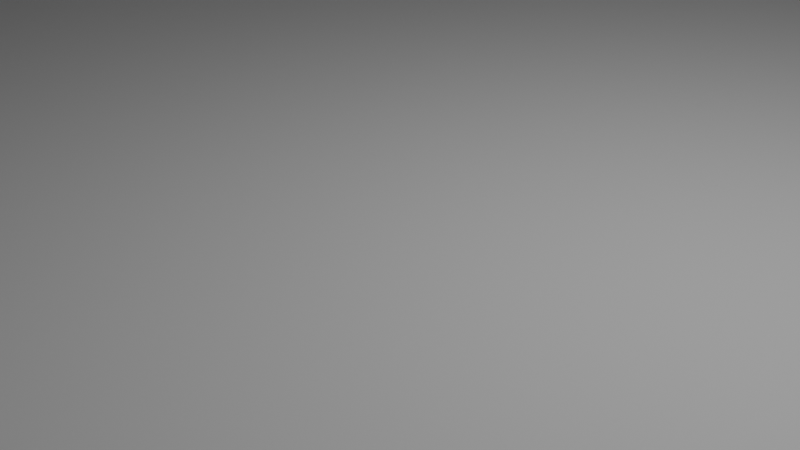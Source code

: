 # Source: steering-holder.blend  (saved by Blender 3.3.6; exported with 4.5.12 LTS)
import bpy
from mathutils import Matrix  # noqa: F401  (used for matrix-valued properties, if any)

bpy.ops.wm.read_factory_settings(use_empty=True)
scene = bpy.context.scene
scene.name = 'Scene'

# ---- collections
col_collection = bpy.data.collections.new('Collection'); scene.collection.children.link(col_collection)

# ---- world
world_world = bpy.data.worlds.new('World'); scene.world = world_world
world_world.use_nodes = True; world_world.node_tree.nodes.clear()
_N = world_world.node_tree.nodes; _L = world_world.node_tree.links
n0 = _N.new('ShaderNodeOutputWorld'); n0.name = 'World Output'; n0.location = (300, 300)
n1 = _N.new('ShaderNodeBackground'); n1.name = 'Background'; n1.location = (10, 300)
n1.inputs[0].default_value = (0.05088, 0.05088, 0.05088, 1.0)
_L.new(n1.outputs[0], n0.inputs[0])
n0.is_active_output = True
world_world.color = (0.05088, 0.05088, 0.05088)
world_world.use_sun_shadow = False
world_world.sun_shadow_jitter_overblur = 0.0

# ---- cameras
cam_camera = bpy.data.cameras.new('Camera')
cam_camera.clip_end = 100.0
cam_camera.ortho_scale = 7.314

# ---- lights
light_light = bpy.data.lights.new('Light', 'POINT')
light_light.transmission_factor = 0.0
light_light.energy = 1000.0
light_light.shadow_soft_size = 0.1
light_light.shadow_maximum_resolution = 0.006
light_light.use_absolute_resolution = True

# ---- meshes
me_sketch = bpy.data.meshes.new('Sketch')
me_sketch.from_pydata([(-4.997, 30.0, 0.0), (-4.997, 19.83, 0.0), (-4.931, 19.17, 0.0), (-4.783, 18.54, 0.0), (-4.558, 17.94, 0.0), (-4.261, 17.38, 0.0), (-3.898, 16.87, 0.0), (-3.476, 16.41, 0.0), (-2.999, 16.0, 0.0), (-2.474, 15.65, 0.0), (-1.906, 15.38, 0.0), (-1.3, 15.17, 0.0), (-0.6631, 15.04, 0.0), (-1.914e-15, 15.0, 0.0), (0.6631, 15.04, 0.0), (1.3, 15.17, 0.0), (1.906, 15.38, 0.0), (2.474, 15.65, 0.0), (2.999, 16.0, 0.0), (3.476, 16.41, 0.0), (3.898, 16.87, 0.0), (4.261, 17.38, 0.0), (4.558, 17.94, 0.0), (4.783, 18.54, 0.0), (4.931, 19.17, 0.0), (4.997, 19.83, 0.0), (4.997, 20.03, 0.0), (4.997, 30.0, 0.0), (30.0, 30.0, 0.0), (30.0, 0.0, 0.0), (30.0, -1.771, 0.0), (30.0, -14.06, 0.0), (30.0, -23.33, 0.0), (30.0, -90.0, 0.0), (-30.0, -90.0, 0.0), (-30.0, 11.28, 0.0), (-30.0, 15.0, 0.0), (-30.0, 30.0, 0.0), (20.0, 3.2, 0.0), (19.57, 3.171, 0.0), (19.15, 3.086, 0.0), (18.75, 2.949, 0.0), (18.38, 2.763, 0.0), (18.04, 2.533, 0.0), (17.74, 2.263, 0.0), (17.47, 1.955, 0.0), (17.24, 1.615, 0.0), (17.05, 1.246, 0.0), (16.91, 0.8507, 0.0), (16.83, 0.4342, 0.0), (16.8, 3.919e-16, 0.0), (16.83, -0.4342, 0.0), (16.91, -0.8507, 0.0), (17.05, -1.246, 0.0), (17.24, -1.615, 0.0), (17.47, -1.955, 0.0), (17.74, -2.263, 0.0), (18.04, -2.533, 0.0), (18.38, -2.763, 0.0), (18.75, -2.949, 0.0), (19.15, -3.086, 0.0), (19.57, -3.171, 0.0), (20.0, -3.2, 0.0), (20.43, -3.171, 0.0), (20.85, -3.086, 0.0), (21.25, -2.949, 0.0), (21.62, -2.763, 0.0), (21.96, -2.533, 0.0), (22.26, -2.263, 0.0), (22.53, -1.955, 0.0), (22.76, -1.615, 0.0), (22.95, -1.246, 0.0), (23.09, -0.8507, 0.0), (23.17, -0.4342, 0.0), (23.2, -7.838e-16, 0.0), (23.17, 0.4342, 0.0), (23.09, 0.8507, 0.0), (22.95, 1.246, 0.0), (22.76, 1.615, 0.0), (22.53, 1.955, 0.0), (22.26, 2.263, 0.0), (21.96, 2.533, 0.0), (21.62, 2.763, 0.0), (21.25, 2.949, 0.0), (20.85, 3.086, 0.0), (20.43, 3.171, 0.0), (10.0, 20.52, 0.0), (9.566, 20.49, 0.0), (9.149, 20.41, 0.0), (8.754, 20.27, 0.0), (8.385, 20.08, 0.0), (8.045, 19.85, 0.0), (7.737, 19.58, 0.0), (7.467, 19.28, 0.0), (7.237, 18.94, 0.0), (7.051, 18.57, 0.0), (6.914, 18.17, 0.0), (6.829, 17.75, 0.0), (6.8, 17.32, 0.0), (6.829, 16.89, 0.0), (6.914, 16.47, 0.0), (7.051, 16.07, 0.0), (7.237, 15.71, 0.0), (7.467, 15.37, 0.0), (7.737, 15.06, 0.0), (8.045, 14.79, 0.0), (8.385, 14.56, 0.0), (8.754, 14.37, 0.0), (9.149, 14.23, 0.0), (9.566, 14.15, 0.0), (10.0, 14.12, 0.0), (10.43, 14.15, 0.0), (10.85, 14.23, 0.0), (11.25, 14.37, 0.0), (11.62, 14.56, 0.0), (11.96, 14.79, 0.0), (12.26, 15.06, 0.0), (12.53, 15.37, 0.0), (12.76, 15.71, 0.0), (12.95, 16.07, 0.0), (13.09, 16.47, 0.0), (13.17, 16.89, 0.0), (13.2, 17.32, 0.0), (13.17, 17.75, 0.0), (13.09, 18.17, 0.0), (12.95, 18.57, 0.0), (12.76, 18.94, 0.0), (12.53, 19.28, 0.0), (12.26, 19.58, 0.0), (11.96, 19.85, 0.0), (11.62, 20.08, 0.0), (11.25, 20.27, 0.0), (10.85, 20.41, 0.0), (10.43, 20.49, 0.0), (-10.0, 20.52, 0.0), (-10.43, 20.49, 0.0), (-10.85, 20.41, 0.0), (-11.25, 20.27, 0.0), (-11.62, 20.08, 0.0), (-11.96, 19.85, 0.0), (-12.26, 19.58, 0.0), (-12.53, 19.28, 0.0), (-12.76, 18.94, 0.0), (-12.95, 18.57, 0.0), (-13.09, 18.17, 0.0), (-13.17, 17.75, 0.0), (-13.2, 17.32, 0.0), (-13.17, 16.89, 0.0), (-13.09, 16.47, 0.0), (-12.95, 16.07, 0.0), (-12.76, 15.71, 0.0), (-12.53, 15.37, 0.0), (-12.26, 15.06, 0.0), (-11.96, 14.79, 0.0), (-11.62, 14.56, 0.0), (-11.25, 14.37, 0.0), (-10.85, 14.23, 0.0), (-10.43, 14.15, 0.0), (-10.0, 14.12, 0.0), (-9.566, 14.15, 0.0), (-9.149, 14.23, 0.0), (-8.754, 14.37, 0.0), (-8.385, 14.56, 0.0), (-8.045, 14.79, 0.0), (-7.737, 15.06, 0.0), (-7.467, 15.37, 0.0), (-7.237, 15.71, 0.0), (-7.051, 16.07, 0.0), (-6.914, 16.47, 0.0), (-6.829, 16.89, 0.0), (-6.8, 17.32, 0.0), (-6.829, 17.75, 0.0), (-6.914, 18.17, 0.0), (-7.051, 18.57, 0.0), (-7.237, 18.94, 0.0), (-7.467, 19.28, 0.0), (-7.737, 19.58, 0.0), (-8.045, 19.85, 0.0), (-8.385, 20.08, 0.0), (-8.754, 20.27, 0.0), (-9.149, 20.41, 0.0), (-9.566, 20.49, 0.0), (-20.0, 3.2, 0.0), (-20.43, 3.171, 0.0), (-20.85, 3.086, 0.0), (-21.25, 2.949, 0.0), (-21.62, 2.763, 0.0), (-21.96, 2.533, 0.0), (-22.26, 2.263, 0.0), (-22.53, 1.955, 0.0), (-22.76, 1.615, 0.0), (-22.95, 1.246, 0.0), (-23.09, 0.8507, 0.0), (-23.17, 0.4342, 0.0), (-23.2, 3.919e-16, 0.0), (-23.17, -0.4342, 0.0), (-23.09, -0.8507, 0.0), (-22.95, -1.246, 0.0), (-22.76, -1.615, 0.0), (-22.53, -1.955, 0.0), (-22.26, -2.263, 0.0), (-21.96, -2.533, 0.0), (-21.62, -2.763, 0.0), (-21.25, -2.949, 0.0), (-20.85, -3.086, 0.0), (-20.43, -3.171, 0.0), (-20.0, -3.2, 0.0), (-19.57, -3.171, 0.0), (-19.15, -3.086, 0.0), (-18.75, -2.949, 0.0), (-18.38, -2.763, 0.0), (-18.04, -2.533, 0.0), (-17.74, -2.263, 0.0), (-17.47, -1.955, 0.0), (-17.24, -1.615, 0.0), (-17.05, -1.246, 0.0), (-16.91, -0.8507, 0.0), (-16.83, -0.4342, 0.0), (-16.8, -7.838e-16, 0.0), (-16.83, 0.4342, 0.0), (-16.91, 0.8507, 0.0), (-17.05, 1.246, 0.0), (-17.24, 1.615, 0.0), (-17.47, 1.955, 0.0), (-17.74, 2.263, 0.0), (-18.04, 2.533, 0.0), (-18.38, 2.763, 0.0), (-18.75, 2.949, 0.0), (-19.15, 3.086, 0.0), (-19.57, 3.171, 0.0), (-10.0, -14.12, 0.0), (-10.43, -14.15, 0.0), (-10.85, -14.23, 0.0), (-11.25, -14.37, 0.0), (-11.62, -14.56, 0.0), (-11.96, -14.79, 0.0), (-12.26, -15.06, 0.0), (-12.53, -15.37, 0.0), (-12.76, -15.71, 0.0), (-12.95, -16.07, 0.0), (-13.09, -16.47, 0.0), (-13.17, -16.89, 0.0), (-13.2, -17.32, 0.0), (-13.17, -17.75, 0.0), (-13.09, -18.17, 0.0), (-12.95, -18.57, 0.0), (-12.76, -18.94, 0.0), (-12.53, -19.28, 0.0), (-12.26, -19.58, 0.0), (-11.96, -19.85, 0.0), (-11.62, -20.08, 0.0), (-11.25, -20.27, 0.0), (-10.85, -20.41, 0.0), (-10.43, -20.49, 0.0), (-10.0, -20.52, 0.0), (-9.566, -20.49, 0.0), (-9.149, -20.41, 0.0), (-8.754, -20.27, 0.0), (-8.385, -20.08, 0.0), (-8.045, -19.85, 0.0), (-7.737, -19.58, 0.0), (-7.467, -19.28, 0.0), (-7.237, -18.94, 0.0), (-7.051, -18.57, 0.0), (-6.914, -18.17, 0.0), (-6.829, -17.75, 0.0), (-6.8, -17.32, 0.0), (-6.829, -16.89, 0.0), (-6.914, -16.47, 0.0), (-7.051, -16.07, 0.0), (-7.237, -15.71, 0.0), (-7.467, -15.37, 0.0), (-7.737, -15.06, 0.0), (-8.045, -14.79, 0.0), (-8.385, -14.56, 0.0), (-8.754, -14.37, 0.0), (-9.149, -14.23, 0.0), (-9.566, -14.15, 0.0), (10.0, -14.12, 0.0), (9.566, -14.15, 0.0), (9.149, -14.23, 0.0), (8.754, -14.37, 0.0), (8.385, -14.56, 0.0), (8.045, -14.79, 0.0), (7.737, -15.06, 0.0), (7.467, -15.37, 0.0), (7.237, -15.71, 0.0), (7.051, -16.07, 0.0), (6.914, -16.47, 0.0), (6.829, -16.89, 0.0), (6.8, -17.32, 0.0), (6.829, -17.75, 0.0), (6.914, -18.17, 0.0), (7.051, -18.57, 0.0), (7.237, -18.94, 0.0), (7.467, -19.28, 0.0), (7.737, -19.58, 0.0), (8.045, -19.85, 0.0), (8.385, -20.08, 0.0), (8.754, -20.27, 0.0), (9.149, -20.41, 0.0), (9.566, -20.49, 0.0), (10.0, -20.52, 0.0), (10.43, -20.49, 0.0), (10.85, -20.41, 0.0), (11.25, -20.27, 0.0), (11.62, -20.08, 0.0), (11.96, -19.85, 0.0), (12.26, -19.58, 0.0), (12.53, -19.28, 0.0), (12.76, -18.94, 0.0), (12.95, -18.57, 0.0), (13.09, -18.17, 0.0), (13.17, -17.75, 0.0), (13.2, -17.32, 0.0), (13.17, -16.89, 0.0), (13.09, -16.47, 0.0), (12.95, -16.07, 0.0), (12.76, -15.71, 0.0), (12.53, -15.37, 0.0), (12.26, -15.06, 0.0), (11.96, -14.79, 0.0), (11.62, -14.56, 0.0), (11.25, -14.37, 0.0), (10.85, -14.23, 0.0), (10.43, -14.15, 0.0)], [], [(315, 32, 31, 323, 322, 321, 320, 319, 318, 317, 316), (155, 154, 153, 152, 151, 150, 149, 148, 36, 35, 158, 157, 156), (94, 93, 92, 91, 26, 25, 24, 23, 22, 96, 95), (81, 80, 79, 78, 77, 76, 75, 74, 29, 28, 27, 26, 91, 90, 89, 88, 87, 86, 133, 132, 131, 130, 129, 128, 127, 126, 125, 124, 123, 122, 121, 120, 119, 118, 117, 116, 115, 114, 113, 112, 111, 110, 109, 108, 107, 106, 105, 104, 103, 102, 101, 100, 99, 98, 97, 96, 22, 21, 20, 19, 18, 17, 16, 15, 14, 13, 12, 11, 10, 9, 8, 7, 6, 5, 4, 3, 2, 1, 0, 37, 36, 148, 147, 146, 145, 144, 143, 142, 141, 140, 139, 138, 137, 136, 135, 134, 181, 180, 179, 178, 177, 176, 175, 174, 173, 172, 171, 170, 169, 168, 167, 166, 165, 164, 163, 162, 161, 160, 159, 158, 35, 34, 33, 32, 315, 314, 313, 312, 311, 310, 309, 308, 307, 306, 305, 304, 303, 302, 301, 255, 254, 253, 252, 251, 250, 249, 248, 247, 246, 245, 244, 243, 242, 241, 240, 239, 238, 237, 236, 235, 234, 233, 232, 231, 230, 277, 276, 275, 274, 273, 272, 271, 270, 269, 268, 267, 266, 265, 264, 263, 262, 261, 260, 259, 258, 257, 256, 299, 298, 297, 296, 295, 294, 293, 292, 291, 290, 289, 288, 287, 286, 285, 284, 283, 282, 281, 280, 279, 278, 325, 324, 323, 31, 30, 73, 72, 71, 70, 69, 68, 67, 66, 65, 64, 63, 62, 61, 60, 59, 58, 57, 56, 55, 54, 53, 52, 51, 217, 216, 215, 214, 213, 212, 211, 210, 209, 208, 207, 206, 205, 204, 203, 202, 201, 200, 199, 198, 197, 196, 195, 194, 193, 192, 191, 190, 189, 188, 187, 186, 185, 184, 183, 182, 229, 228, 227, 226, 225, 224, 223, 222, 221, 220, 219, 218, 50, 49, 48, 47, 46, 45, 44, 43, 42, 41, 40, 39, 38, 85, 84, 83, 82), (73, 30, 29, 74), (255, 301, 300, 299, 256), (217, 51, 50, 218)])
_uv = me_sketch.uv_layers.new(name='UVMap')
_uv.uv.foreach_set('vector', [0.9761, 0.0, 0.1814, 0.0, 0.179, 0.0, 0.9952, 0.0, 0.9928, 0.0, 0.9905, 0.0, 0.9881, 0.0, 0.9857, 0.0, 0.9833, 0.0, 0.9809, 0.0, 0.9785, 0.0, 0.5943, 0.0, 0.5919, 0.0, 0.5895, 0.0, 0.5871, 0.0, 0.5847, 0.0, 0.5823, 0.0, 0.58, 0.0, 0.5776, 0.0, 0.2721, 0.0, 0.2697, 0.0, 0.6014, 0.0, 0.599, 0.0, 0.5967, 0.0, 0.4487, 0.0, 0.4463, 0.0, 0.4439, 0.0, 0.4415, 0.0, 0.08831, 0.0, 0.08592, 0.0, 0.08353, 0.0, 0.08115, 0.0, 0.07876, 0.0, 0.4535, 0.0, 0.4511, 0.0, 0.4177, 0.0, 0.4153, 0.0, 0.4129, 0.0, 0.4105, 0.0, 0.4081, 0.0, 0.4057, 0.0, 0.4033, 0.0, 0.401, 0.0, 0.1718, 0.0, 0.1432, 0.0, 0.1146, 0.0, 0.08831, 0.0, 0.4415, 0.0, 0.4391, 0.0, 0.4368, 0.0, 0.4344, 0.0, 0.432, 0.0, 0.4296, 0.0, 0.5418, 0.0, 0.5394, 0.0, 0.537, 0.0, 0.5346, 0.0, 0.5322, 0.0, 0.5298, 0.0, 0.5274, 0.0, 0.5251, 0.0, 0.5227, 0.0, 0.5203, 0.0, 0.5179, 0.0, 0.5155, 0.0, 0.5131, 0.0, 0.5107, 0.0, 0.5084, 0.0, 0.506, 0.0, 0.5036, 0.0, 0.5012, 0.0, 0.4988, 0.0, 0.4964, 0.0, 0.494, 0.0, 0.4916, 0.0, 0.4893, 0.0, 0.4869, 0.0, 0.4845, 0.0, 0.4821, 0.0, 0.4797, 0.0, 0.4773, 0.0, 0.4749, 0.0, 0.4726, 0.0, 0.4702, 0.0, 0.4678, 0.0, 0.4654, 0.0, 0.463, 0.0, 0.4606, 0.0, 0.4582, 0.0, 0.4558, 0.0, 0.4535, 0.0, 0.07876, 0.0, 0.07637, 0.0, 0.07399, 0.0, 0.0716, 0.0, 0.06921, 0.0, 0.06683, 0.0, 0.06444, 0.0, 0.06205, 0.0, 0.05967, 0.0, 0.05728, 0.0, 0.05489, 0.0, 0.05251, 0.0, 0.05012, 0.0, 0.04773, 0.0, 0.04535, 0.0, 0.04296, 0.0, 0.04057, 0.0, 0.03819, 0.0, 0.0358, 0.0, 0.03341, 0.0, 0.03103, 0.0, 0.02864, 0.0, 0.0, 0.0, 0.2864, 0.0, 0.2721, 0.0, 0.5776, 0.0, 0.5752, 0.0, 0.5728, 0.0, 0.5704, 0.0, 0.568, 0.0, 0.5656, 0.0, 0.5632, 0.0, 0.5609, 0.0, 0.5585, 0.0, 0.5561, 0.0, 0.5537, 0.0, 0.5513, 0.0, 0.5489, 0.0, 0.5465, 0.0, 0.5442, 0.0, 0.6563, 0.0, 0.6539, 0.0, 0.6516, 0.0, 0.6492, 0.0, 0.6468, 0.0, 0.6444, 0.0, 0.642, 0.0, 0.6396, 0.0, 0.6372, 0.0, 0.6348, 0.0, 0.6325, 0.0, 0.6301, 0.0, 0.6277, 0.0, 0.6253, 0.0, 0.6229, 0.0, 0.6205, 0.0, 0.6181, 0.0, 0.6158, 0.0, 0.6134, 0.0, 0.611, 0.0, 0.6086, 0.0, 0.6062, 0.0, 0.6038, 0.0, 0.6014, 0.0, 0.2697, 0.0, 0.2291, 0.0, 0.2005, 0.0, 0.1814, 0.0, 0.9761, 0.0, 0.9737, 0.0, 0.9714, 0.0, 0.969, 0.0, 0.9666, 0.0, 0.9642, 0.0, 0.9618, 0.0, 0.9594, 0.0, 0.957, 0.0, 0.9547, 0.0, 0.9523, 0.0, 0.9499, 0.0, 0.9475, 0.0, 0.9451, 0.0, 0.9427, 0.0, 0.8329, 0.0, 0.8305, 0.0, 0.8282, 0.0, 0.8258, 0.0, 0.8234, 0.0, 0.821, 0.0, 0.8186, 0.0, 0.8162, 0.0, 0.8138, 0.0, 0.8115, 0.0, 0.8091, 0.0, 0.8067, 0.0, 0.8043, 0.0, 0.8019, 0.0, 0.7995, 0.0, 0.7971, 0.0, 0.7947, 0.0, 0.7924, 0.0, 0.79, 0.0, 0.7876, 0.0, 0.7852, 0.0, 0.7828, 0.0, 0.7804, 0.0, 0.778, 0.0, 0.7757, 0.0, 0.7733, 0.0, 0.8854, 0.0, 0.8831, 0.0, 0.8807, 0.0, 0.8783, 0.0, 0.8759, 0.0, 0.8735, 0.0, 0.8711, 0.0, 0.8687, 0.0, 0.8663, 0.0, 0.864, 0.0, 0.8616, 0.0, 0.8592, 0.0, 0.8568, 0.0, 0.8544, 0.0, 0.852, 0.0, 0.8496, 0.0, 0.8473, 0.0, 0.8449, 0.0, 0.8425, 0.0, 0.8401, 0.0, 0.8377, 0.0, 0.8353, 0.0, 0.9379, 0.0, 0.9356, 0.0, 0.9332, 0.0, 0.9308, 0.0, 0.9284, 0.0, 0.926, 0.0, 0.9236, 0.0, 0.9212, 0.0, 0.9189, 0.0, 0.9165, 0.0, 0.9141, 0.0, 0.9117, 0.0, 0.9093, 0.0, 0.9069, 0.0, 0.9045, 0.0, 0.9021, 0.0, 0.8998, 0.0, 0.8974, 0.0, 0.895, 0.0, 0.8926, 0.0, 0.8902, 0.0, 0.8878, 0.0, 1.0, 0.0, 0.9976, 0.0, 0.9952, 0.0, 0.179, 0.0, 0.1742, 0.0, 0.3986, 0.0, 0.3962, 0.0, 0.3938, 0.0, 0.3914, 0.0, 0.389, 0.0, 0.3866, 0.0, 0.3842, 0.0, 0.3819, 0.0, 0.3795, 0.0, 0.3771, 0.0, 0.3747, 0.0, 0.3723, 0.0, 0.3699, 0.0, 0.3675, 0.0, 0.3652, 0.0, 0.3628, 0.0, 0.3604, 0.0, 0.358, 0.0, 0.3556, 0.0, 0.3532, 0.0, 0.3508, 0.0, 0.3484, 0.0, 0.3461, 0.0, 0.7422, 0.0, 0.7399, 0.0, 0.7375, 0.0, 0.7351, 0.0, 0.7327, 0.0, 0.7303, 0.0, 0.7279, 0.0, 0.7255, 0.0, 0.7232, 0.0, 0.7208, 0.0, 0.7184, 0.0, 0.716, 0.0, 0.7136, 0.0, 0.7112, 0.0, 0.7088, 0.0, 0.7064, 0.0, 0.7041, 0.0, 0.7017, 0.0, 0.6993, 0.0, 0.6969, 0.0, 0.6945, 0.0, 0.6921, 0.0, 0.6897, 0.0, 0.6874, 0.0, 0.685, 0.0, 0.6826, 0.0, 0.6802, 0.0, 0.6778, 0.0, 0.6754, 0.0, 0.673, 0.0, 0.6706, 0.0, 0.6683, 0.0, 0.6659, 0.0, 0.6635, 0.0, 0.6611, 0.0, 0.6587, 0.0, 0.7709, 0.0, 0.7685, 0.0, 0.7661, 0.0, 0.7637, 0.0, 0.7613, 0.0, 0.7589, 0.0, 0.7566, 0.0, 0.7542, 0.0, 0.7518, 0.0, 0.7494, 0.0, 0.747, 0.0, 0.7446, 0.0, 0.3437, 0.0, 0.3413, 0.0, 0.3389, 0.0, 0.3365, 0.0, 0.3341, 0.0, 0.3317, 0.0, 0.3294, 0.0, 0.327, 0.0, 0.3246, 0.0, 0.3222, 0.0, 0.3198, 0.0, 0.3174, 0.0, 0.315, 0.0, 0.4272, 0.0, 0.4248, 0.0, 0.4224, 0.0, 0.42, 0.0, 0.3986, 0.0, 0.1742, 0.0, 0.1718, 0.0, 0.401, 0.0, 0.8329, 0.0, 0.9427, 0.0, 0.9403, 0.0, 0.9379, 0.0, 0.8353, 0.0, 0.7422, 0.0, 0.3461, 0.0, 0.3437, 0.0, 0.7446, 0.0])
me_sketch.update()
me_sketch_001 = bpy.data.meshes.new('Sketch.001')
me_sketch_001.from_pydata([(50.0, 80.0, 0.0), (-50.0, 80.0, 0.0), (-51.36, 79.91, 0.0), (-52.66, 79.64, 0.0), (-53.89, 79.21, 0.0), (-55.05, 78.63, 0.0), (-56.11, 77.92, 0.0), (-57.07, 77.07, 0.0), (-57.92, 76.11, 0.0), (-58.63, 75.05, 0.0), (-59.21, 73.89, 0.0), (-59.64, 72.66, 0.0), (-59.91, 71.36, 0.0), (-60.0, 70.0, 0.0), (-60.0, 10.0, 0.0), (-59.91, 8.643, 0.0), (-59.64, 7.342, 0.0), (-59.21, 6.108, 0.0), (-58.63, 4.953, 0.0), (-57.92, 3.889, 0.0), (-57.07, 2.929, 0.0), (-56.11, 2.084, 0.0), (-55.05, 1.365, 0.0), (-53.89, 0.7858, 0.0), (-52.66, 0.3572, 0.0), (-51.36, 0.09129, 0.0), (-50.0, 0.0, 0.0), (50.0, 0.0, 0.0), (51.36, 0.09129, 0.0), (52.66, 0.3572, 0.0), (53.89, 0.7858, 0.0), (55.05, 1.365, 0.0), (56.11, 2.084, 0.0), (57.07, 2.929, 0.0), (57.92, 3.889, 0.0), (58.63, 4.953, 0.0), (59.21, 6.108, 0.0), (59.64, 7.342, 0.0), (59.91, 8.643, 0.0), (60.0, 10.0, 0.0), (60.0, 70.0, 0.0), (59.91, 71.36, 0.0), (59.64, 72.66, 0.0), (59.21, 73.89, 0.0), (58.63, 75.05, 0.0), (57.92, 76.11, 0.0), (57.07, 77.07, 0.0), (56.11, 77.92, 0.0), (55.05, 78.63, 0.0), (53.89, 79.21, 0.0), (52.66, 79.64, 0.0), (51.36, 79.91, 0.0), (-50.0, 73.25, 0.0), (-50.44, 73.22, 0.0), (-50.86, 73.13, 0.0), (-51.27, 72.99, 0.0), (-51.64, 72.81, 0.0), (-51.99, 72.57, 0.0), (-52.3, 72.3, 0.0), (-52.57, 71.99, 0.0), (-52.81, 71.64, 0.0), (-52.99, 71.27, 0.0), (-53.13, 70.86, 0.0), (-53.22, 70.44, 0.0), (-53.25, 70.0, 0.0), (-53.22, 69.56, 0.0), (-53.13, 69.14, 0.0), (-52.99, 68.73, 0.0), (-52.81, 68.36, 0.0), (-52.57, 68.01, 0.0), (-52.3, 67.7, 0.0), (-51.99, 67.43, 0.0), (-51.64, 67.19, 0.0), (-51.27, 67.01, 0.0), (-50.86, 66.87, 0.0), (-50.44, 66.78, 0.0), (-50.0, 66.75, 0.0), (-49.56, 66.78, 0.0), (-49.14, 66.87, 0.0), (-48.73, 67.01, 0.0), (-48.36, 67.19, 0.0), (-48.01, 67.43, 0.0), (-47.7, 67.7, 0.0), (-47.43, 68.01, 0.0), (-47.19, 68.36, 0.0), (-47.01, 68.73, 0.0), (-46.87, 69.14, 0.0), (-46.78, 69.56, 0.0), (-46.75, 70.0, 0.0), (-46.78, 70.44, 0.0), (-46.87, 70.86, 0.0), (-47.01, 71.27, 0.0), (-47.19, 71.64, 0.0), (-47.43, 71.99, 0.0), (-47.7, 72.3, 0.0), (-48.01, 72.57, 0.0), (-48.36, 72.81, 0.0), (-48.73, 72.99, 0.0), (-49.14, 73.13, 0.0), (-49.56, 73.22, 0.0), (50.0, 73.25, 0.0), (49.56, 73.22, 0.0), (49.14, 73.13, 0.0), (48.73, 72.99, 0.0), (48.36, 72.81, 0.0), (48.01, 72.57, 0.0), (47.7, 72.3, 0.0), (47.43, 71.99, 0.0), (47.19, 71.64, 0.0), (47.01, 71.27, 0.0), (46.87, 70.86, 0.0), (46.78, 70.44, 0.0), (46.75, 70.0, 0.0), (46.78, 69.56, 0.0), (46.87, 69.14, 0.0), (47.01, 68.73, 0.0), (47.19, 68.36, 0.0), (47.43, 68.01, 0.0), (47.7, 67.7, 0.0), (48.01, 67.43, 0.0), (48.36, 67.19, 0.0), (48.73, 67.01, 0.0), (49.14, 66.87, 0.0), (49.56, 66.78, 0.0), (50.0, 66.75, 0.0), (50.44, 66.78, 0.0), (50.86, 66.87, 0.0), (51.27, 67.01, 0.0), (51.64, 67.19, 0.0), (51.99, 67.43, 0.0), (52.3, 67.7, 0.0), (52.57, 68.01, 0.0), (52.81, 68.36, 0.0), (52.99, 68.73, 0.0), (53.13, 69.14, 0.0), (53.22, 69.56, 0.0), (53.25, 70.0, 0.0), (53.22, 70.44, 0.0), (53.13, 70.86, 0.0), (52.99, 71.27, 0.0), (52.81, 71.64, 0.0), (52.57, 71.99, 0.0), (52.3, 72.3, 0.0), (51.99, 72.57, 0.0), (51.64, 72.81, 0.0), (51.27, 72.99, 0.0), (50.86, 73.13, 0.0), (50.44, 73.22, 0.0), (50.0, 13.25, 0.0), (49.56, 13.22, 0.0), (49.14, 13.13, 0.0), (48.73, 12.99, 0.0), (48.36, 12.81, 0.0), (48.01, 12.57, 0.0), (47.7, 12.3, 0.0), (47.43, 11.99, 0.0), (47.19, 11.64, 0.0), (47.01, 11.27, 0.0), (46.87, 10.86, 0.0), (46.78, 10.44, 0.0), (46.75, 10.0, 0.0), (46.78, 9.559, 0.0), (46.87, 9.136, 0.0), (47.01, 8.735, 0.0), (47.19, 8.36, 0.0), (47.43, 8.014, 0.0), (47.7, 7.702, 0.0), (48.01, 7.427, 0.0), (48.36, 7.194, 0.0), (48.73, 7.005, 0.0), (49.14, 6.866, 0.0), (49.56, 6.78, 0.0), (50.0, 6.75, 0.0), (50.44, 6.78, 0.0), (50.86, 6.866, 0.0), (51.27, 7.005, 0.0), (51.64, 7.194, 0.0), (51.99, 7.427, 0.0), (52.3, 7.702, 0.0), (52.57, 8.014, 0.0), (52.81, 8.36, 0.0), (52.99, 8.735, 0.0), (53.13, 9.136, 0.0), (53.22, 9.559, 0.0), (53.25, 10.0, 0.0), (53.22, 10.44, 0.0), (53.13, 10.86, 0.0), (52.99, 11.27, 0.0), (52.81, 11.64, 0.0), (52.57, 11.99, 0.0), (52.3, 12.3, 0.0), (51.99, 12.57, 0.0), (51.64, 12.81, 0.0), (51.27, 12.99, 0.0), (50.86, 13.13, 0.0), (50.44, 13.22, 0.0), (-50.0, 13.25, 0.0), (-50.44, 13.22, 0.0), (-50.86, 13.13, 0.0), (-51.27, 12.99, 0.0), (-51.64, 12.81, 0.0), (-51.99, 12.57, 0.0), (-52.3, 12.3, 0.0), (-52.57, 11.99, 0.0), (-52.81, 11.64, 0.0), (-52.99, 11.27, 0.0), (-53.13, 10.86, 0.0), (-53.22, 10.44, 0.0), (-53.25, 10.0, 0.0), (-53.22, 9.559, 0.0), (-53.13, 9.136, 0.0), (-52.99, 8.735, 0.0), (-52.81, 8.36, 0.0), (-52.57, 8.014, 0.0), (-52.3, 7.702, 0.0), (-51.99, 7.427, 0.0), (-51.64, 7.194, 0.0), (-51.27, 7.005, 0.0), (-50.86, 6.866, 0.0), (-50.44, 6.78, 0.0), (-50.0, 6.75, 0.0), (-49.56, 6.78, 0.0), (-49.14, 6.866, 0.0), (-48.73, 7.005, 0.0), (-48.36, 7.194, 0.0), (-48.01, 7.427, 0.0), (-47.7, 7.702, 0.0), (-47.43, 8.014, 0.0), (-47.19, 8.36, 0.0), (-47.01, 8.735, 0.0), (-46.87, 9.136, 0.0), (-46.78, 9.559, 0.0), (-46.75, 10.0, 0.0), (-46.78, 10.44, 0.0), (-46.87, 10.86, 0.0), (-47.01, 11.27, 0.0), (-47.19, 11.64, 0.0), (-47.43, 11.99, 0.0), (-47.7, 12.3, 0.0), (-48.01, 12.57, 0.0), (-48.36, 12.81, 0.0), (-48.73, 12.99, 0.0), (-49.14, 13.13, 0.0), (-49.56, 13.22, 0.0)], [], [(211, 210, 209, 15, 16, 216, 215, 214, 213, 212), (112, 111, 110, 89, 88, 87, 113), (58, 57, 11, 12, 59), (226, 165, 164, 227), (168, 167, 166, 165, 226, 225, 224, 223, 222, 221, 220, 219, 218, 217, 216, 16, 17, 18, 19, 20, 21, 22, 23, 24, 25, 26, 27, 28, 29, 30, 31, 32, 33, 34, 35, 36, 37, 38, 39, 40, 41, 42, 43, 44, 45, 46, 47, 48, 49, 50, 51, 0, 1, 2, 3, 4, 5, 6, 7, 8, 9, 10, 11, 57, 56, 55, 54, 53, 52, 99, 98, 97, 96, 95, 94, 93, 92, 91, 90, 89, 110, 109, 108, 107, 106, 105, 104, 103, 102, 101, 100, 147, 146, 145, 144, 143, 142, 141, 140, 139, 138, 137, 136, 135, 134, 133, 132, 131, 130, 129, 128, 127, 126, 125, 124, 123, 122, 121, 120, 119, 118, 117, 116, 115, 114, 113, 87, 86, 85, 84, 83, 82, 81, 80, 79, 78, 77, 76, 75, 74, 73, 72, 71, 70, 69, 68, 67, 66, 65, 64, 63, 62, 61, 60, 59, 12, 13, 14, 15, 209, 208, 207, 206, 205, 204, 203, 202, 201, 200, 199, 198, 197, 196, 243, 242, 241, 240, 239, 238, 237, 236, 235, 234, 233, 232, 231, 230, 229, 228, 227, 164, 163, 162, 161, 160, 159, 158, 157, 156, 155, 154, 153, 152, 151, 150, 149, 148, 195, 194, 193, 192, 191, 190, 189, 188, 187, 186, 185, 184, 183, 182, 181, 180, 179, 178, 177, 176, 175, 174, 173, 172, 171, 170, 169)])
_uv = me_sketch_001.uv_layers.new(name='UVMap')
_uv.uv.foreach_set('vector', [0.8971, 0.0, 0.8939, 0.0, 0.8907, 0.0, 0.1576, 0.0, 0.1608, 0.0, 0.9132, 0.0, 0.91, 0.0, 0.9068, 0.0, 0.9035, 0.0, 0.9003, 0.0, 0.5788, 0.0, 0.5756, 0.0, 0.5723, 0.0, 0.5048, 0.0, 0.5016, 0.0, 0.4984, 0.0, 0.582, 0.0, 0.4051, 0.0, 0.4019, 0.0, 0.1093, 0.0, 0.1125, 0.0, 0.4084, 0.0, 0.9453, 0.0, 0.7492, 0.0, 0.746, 0.0, 0.9486, 0.0, 0.7588, 0.0, 0.7556, 0.0, 0.7524, 0.0, 0.7492, 0.0, 0.9453, 0.0, 0.9421, 0.0, 0.9389, 0.0, 0.9357, 0.0, 0.9325, 0.0, 0.9293, 0.0, 0.926, 0.0, 0.9228, 0.0, 0.9196, 0.0, 0.9164, 0.0, 0.9132, 0.0, 0.1608, 0.0, 0.164, 0.0, 0.1672, 0.0, 0.1704, 0.0, 0.1736, 0.0, 0.1768, 0.0, 0.1801, 0.0, 0.1833, 0.0, 0.1865, 0.0, 0.1897, 0.0, 0.1929, 0.0, 0.2701, 0.0, 0.2733, 0.0, 0.2765, 0.0, 0.2797, 0.0, 0.283, 0.0, 0.2862, 0.0, 0.2894, 0.0, 0.2926, 0.0, 0.2958, 0.0, 0.299, 0.0, 0.3023, 0.0, 0.3055, 0.0, 0.3087, 0.0, 0.3473, 0.0, 0.3505, 0.0, 0.3537, 0.0, 0.3569, 0.0, 0.3601, 0.0, 0.3633, 0.0, 0.3666, 0.0, 0.3698, 0.0, 0.373, 0.0, 0.3762, 0.0, 0.3794, 0.0, 0.3826, 0.0, 0.0, 0.0, 0.07717, 0.0, 0.08039, 0.0, 0.0836, 0.0, 0.08682, 0.0, 0.09003, 0.0, 0.09325, 0.0, 0.09646, 0.0, 0.09968, 0.0, 0.1029, 0.0, 0.1061, 0.0, 0.1093, 0.0, 0.4019, 0.0, 0.3987, 0.0, 0.3955, 0.0, 0.3923, 0.0, 0.3891, 0.0, 0.3859, 0.0, 0.537, 0.0, 0.5338, 0.0, 0.5305, 0.0, 0.5273, 0.0, 0.5241, 0.0, 0.5209, 0.0, 0.5177, 0.0, 0.5145, 0.0, 0.5113, 0.0, 0.508, 0.0, 0.5048, 0.0, 0.5723, 0.0, 0.5691, 0.0, 0.5659, 0.0, 0.5627, 0.0, 0.5595, 0.0, 0.5563, 0.0, 0.5531, 0.0, 0.5498, 0.0, 0.5466, 0.0, 0.5434, 0.0, 0.5402, 0.0, 0.6913, 0.0, 0.6881, 0.0, 0.6849, 0.0, 0.6817, 0.0, 0.6785, 0.0, 0.6752, 0.0, 0.672, 0.0, 0.6688, 0.0, 0.6656, 0.0, 0.6624, 0.0, 0.6592, 0.0, 0.6559, 0.0, 0.6527, 0.0, 0.6495, 0.0, 0.6463, 0.0, 0.6431, 0.0, 0.6399, 0.0, 0.6367, 0.0, 0.6334, 0.0, 0.6302, 0.0, 0.627, 0.0, 0.6238, 0.0, 0.6206, 0.0, 0.6174, 0.0, 0.6141, 0.0, 0.6109, 0.0, 0.6077, 0.0, 0.6045, 0.0, 0.6013, 0.0, 0.5981, 0.0, 0.5949, 0.0, 0.5916, 0.0, 0.5884, 0.0, 0.5852, 0.0, 0.582, 0.0, 0.4984, 0.0, 0.4952, 0.0, 0.492, 0.0, 0.4887, 0.0, 0.4855, 0.0, 0.4823, 0.0, 0.4791, 0.0, 0.4759, 0.0, 0.4727, 0.0, 0.4695, 0.0, 0.4662, 0.0, 0.463, 0.0, 0.4598, 0.0, 0.4566, 0.0, 0.4534, 0.0, 0.4502, 0.0, 0.4469, 0.0, 0.4437, 0.0, 0.4405, 0.0, 0.4373, 0.0, 0.4341, 0.0, 0.4309, 0.0, 0.4277, 0.0, 0.4244, 0.0, 0.4212, 0.0, 0.418, 0.0, 0.4148, 0.0, 0.4116, 0.0, 0.4084, 0.0, 0.1125, 0.0, 0.1158, 0.0, 0.1543, 0.0, 0.1576, 0.0, 0.8907, 0.0, 0.8875, 0.0, 0.8842, 0.0, 0.881, 0.0, 0.8778, 0.0, 0.8746, 0.0, 0.8714, 0.0, 0.8682, 0.0, 0.865, 0.0, 0.8617, 0.0, 0.8585, 0.0, 0.8553, 0.0, 0.8521, 0.0, 0.8489, 0.0, 1.0, 0.0, 0.9968, 0.0, 0.9936, 0.0, 0.9904, 0.0, 0.9871, 0.0, 0.9839, 0.0, 0.9807, 0.0, 0.9775, 0.0, 0.9743, 0.0, 0.9711, 0.0, 0.9678, 0.0, 0.9646, 0.0, 0.9614, 0.0, 0.9582, 0.0, 0.955, 0.0, 0.9518, 0.0, 0.9486, 0.0, 0.746, 0.0, 0.7428, 0.0, 0.7395, 0.0, 0.7363, 0.0, 0.7331, 0.0, 0.7299, 0.0, 0.7267, 0.0, 0.7235, 0.0, 0.7203, 0.0, 0.717, 0.0, 0.7138, 0.0, 0.7106, 0.0, 0.7074, 0.0, 0.7042, 0.0, 0.701, 0.0, 0.6977, 0.0, 0.6945, 0.0, 0.8457, 0.0, 0.8424, 0.0, 0.8392, 0.0, 0.836, 0.0, 0.8328, 0.0, 0.8296, 0.0, 0.8264, 0.0, 0.8232, 0.0, 0.8199, 0.0, 0.8167, 0.0, 0.8135, 0.0, 0.8103, 0.0, 0.8071, 0.0, 0.8039, 0.0, 0.8006, 0.0, 0.7974, 0.0, 0.7942, 0.0, 0.791, 0.0, 0.7878, 0.0, 0.7846, 0.0, 0.7814, 0.0, 0.7781, 0.0, 0.7749, 0.0, 0.7717, 0.0, 0.7685, 0.0, 0.7653, 0.0, 0.7621, 0.0])
me_sketch_001.update()
me_sketch_002 = bpy.data.meshes.new('Sketch.002')
me_sketch_002.from_pydata([(-90.0, 0.0, 0.0), (30.0, 0.0, 0.0), (30.0, 8.0, 0.0), (-56.19, 72.5, 0.0)], [], [(3, 0, 1, 2)])
_uv = me_sketch_002.uv_layers.new(name='UVMap')
_uv.uv.foreach_set('vector', [0.8136, 0.0, 0.0, 0.0, 0.4068, 0.0, 0.6102, 0.0])
me_sketch_002.update()

# ---- objects
ob_sketch = bpy.data.objects.new('Sketch', me_sketch)
ob_sketch_001 = bpy.data.objects.new('Sketch.001', me_sketch_001)
ob_sketch_002 = bpy.data.objects.new('Sketch.002', me_sketch_002)
ob_light = bpy.data.objects.new('Light', light_light)
ob_camera = bpy.data.objects.new('Camera', cam_camera)

# ---- transforms, parenting, visibility, modifiers, constraints
ob_sketch.location = (0.0, 0.0, 0.0)
_m = ob_sketch.modifiers.new('ソリッド化', 'SOLIDIFY')
_m.thickness = 8.0
_m.offset = 1.0
ob_sketch_001.location = (0.0, -90.0, 0.0)
ob_sketch_001.rotation_euler = (1.134, 1.869e-16, -5.14e-09)
_m = ob_sketch_001.modifiers.new('ソリッド化', 'SOLIDIFY')
_m.thickness = 8.0
_m.offset = 1.0
ob_sketch_002.location = (0.0, 0.0, 0.0)
ob_sketch_002.rotation_euler = (1.571, -0.0, 1.571)
_m = ob_sketch_002.modifiers.new('ソリッド化', 'SOLIDIFY')
_m.thickness = 76.0
_m.offset = 0.0
_m.use_rim = False
_m = ob_sketch_002.modifiers.new('ソリッド化.001', 'SOLIDIFY')
_m.thickness = 8.0
ob_light.location = (4.076, 1.005, 16.38)
ob_light.rotation_euler = (0.6503, 0.05522, 1.866)
ob_light.lock_rotations_4d = False
ob_light.empty_display_type = 'ARROWS'
ob_light.color = (0.0, 0.0, 0.0, 0.0)
ob_light.lineart.crease_threshold = 0.0
ob_camera.location = (7.359, -6.926, 12.86)
ob_camera.rotation_euler = (1.109, 0.0, 0.8149)
ob_camera.lock_rotations_4d = False
ob_camera.empty_display_type = 'ARROWS'
ob_camera.color = (0.0, 0.0, 0.0, 0.0)
ob_camera.display_type = 'WIRE'
ob_camera.lineart.crease_threshold = 0.0

# ---- collection membership
scene.collection.objects.link(ob_sketch)
scene.collection.objects.link(ob_sketch_001)
scene.collection.objects.link(ob_sketch_002)
col_collection.objects.link(ob_light)
col_collection.objects.link(ob_camera)

# ---- scene / render settings (as saved in the file)
scene.camera = ob_camera
scene.frame_start = 1; scene.frame_end = 250; scene.frame_set(1)
scene.render.engine = 'BLENDER_EEVEE_NEXT'
scene.cycles.sampling_pattern = 'TABULATED_SOBOL'
scene.cycles.use_light_tree = False
scene.view_settings.view_transform = 'Filmic'
scene.unit_settings.scale_length = 0.001
bpy.context.view_layer.update()
